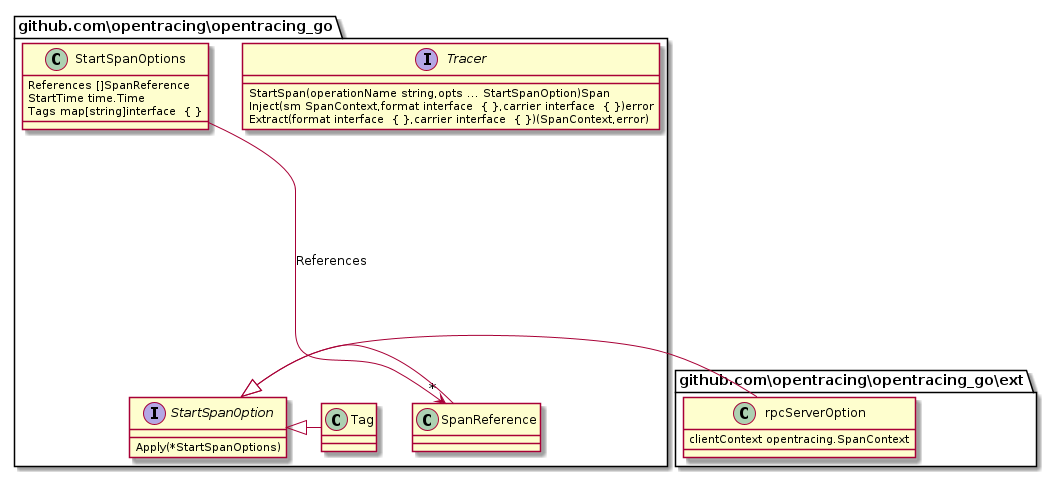

The diagram above was rendered by PlantUML. Its source (embedded in the PNG):
@startuml
namespace github.com\\opentracing\\opentracing_go\\ext {
 class rpcServerOption {
  clientContext opentracing.SpanContext
} 
}


namespace github.com\\opentracing\\opentracing_go {
 interface Tracer  {
  StartSpan(operationName string,opts ... StartSpanOption)Span
  Inject(sm SpanContext,format interface  { },carrier interface  { })error
  Extract(format interface  { },carrier interface  { })(SpanContext,error)
} 
}
namespace github.com\\opentracing\\opentracing_go {
 interface StartSpanOption  {
  Apply(*StartSpanOptions)
} 
}

namespace github.com\\opentracing\\opentracing_go {
 class StartSpanOptions {
  References []SpanReference
  StartTime time.Time
  Tags map[string]interface  { }
} 
}


github.com\\opentracing\\opentracing_go.StartSpanOptions ---> "*" github.com\\opentracing\\opentracing_go.SpanReference : References

github.com\\opentracing\\opentracing_go.StartSpanOption <|- github.com\\opentracing\\opentracing_go\\ext.rpcServerOption
github.com\\opentracing\\opentracing_go.StartSpanOption <|- github.com\\opentracing\\opentracing_go.SpanReference
github.com\\opentracing\\opentracing_go.StartSpanOption <|- github.com\\opentracing\\opentracing_go.Tag



@enduml